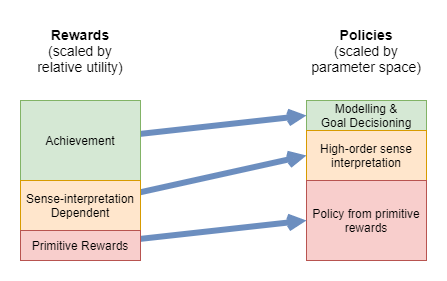

The diagram above was exported from draw.io. Its source (the exported page's mxGraphModel, read from the mxfile embedded in the PNG):
<mxGraphModel dx="1086" dy="806" grid="1" gridSize="10" guides="1" tooltips="1" connect="1" arrows="1" fold="1" page="1" pageScale="1" pageWidth="827" pageHeight="1169" math="0" shadow="0">
  <root>
    <mxCell id="0" />
    <mxCell id="1" parent="0" />
    <mxCell id="RrYMTyWBWwA6dkkztm_u-1" value="" style="rounded=0;whiteSpace=wrap;html=1;fontSize=12;" vertex="1" parent="1">
      <mxGeometry x="640" y="280" width="120" height="160" as="geometry" />
    </mxCell>
    <mxCell id="RrYMTyWBWwA6dkkztm_u-2" value="" style="rounded=0;whiteSpace=wrap;html=1;fontSize=12;" vertex="1" parent="1">
      <mxGeometry x="354" y="280" width="120" height="160" as="geometry" />
    </mxCell>
    <mxCell id="RrYMTyWBWwA6dkkztm_u-3" value="Modelling &amp;amp;&lt;br&gt;Goal Decisioning" style="rounded=0;whiteSpace=wrap;html=1;fontSize=12;fillColor=#d5e8d4;strokeColor=#82b366;" vertex="1" parent="1">
      <mxGeometry x="640" y="280" width="120" height="30" as="geometry" />
    </mxCell>
    <mxCell id="RrYMTyWBWwA6dkkztm_u-4" value="High-order sense interpretation" style="rounded=0;whiteSpace=wrap;html=1;fontSize=12;fillColor=#ffe6cc;strokeColor=#d79b00;" vertex="1" parent="1">
      <mxGeometry x="640" y="310" width="120" height="50" as="geometry" />
    </mxCell>
    <mxCell id="RrYMTyWBWwA6dkkztm_u-5" value="Policy from primitive rewards" style="rounded=0;whiteSpace=wrap;html=1;fontSize=12;fillColor=#f8cecc;strokeColor=#b85450;" vertex="1" parent="1">
      <mxGeometry x="640" y="360" width="120" height="80" as="geometry" />
    </mxCell>
    <mxCell id="RrYMTyWBWwA6dkkztm_u-6" style="edgeStyle=none;rounded=0;orthogonalLoop=1;jettySize=auto;html=1;entryX=0;entryY=0.5;entryDx=0;entryDy=0;fontSize=14;fillColor=#dae8fc;strokeColor=#6c8ebf;strokeWidth=6;endArrow=open;endFill=0;" edge="1" parent="1" source="RrYMTyWBWwA6dkkztm_u-7" target="RrYMTyWBWwA6dkkztm_u-3">
      <mxGeometry relative="1" as="geometry" />
    </mxCell>
    <mxCell id="RrYMTyWBWwA6dkkztm_u-7" value="Achievement" style="rounded=0;whiteSpace=wrap;html=1;fontSize=12;fillColor=#d5e8d4;strokeColor=#82b366;" vertex="1" parent="1">
      <mxGeometry x="354" y="280" width="120" height="80" as="geometry" />
    </mxCell>
    <mxCell id="RrYMTyWBWwA6dkkztm_u-8" style="edgeStyle=none;rounded=0;orthogonalLoop=1;jettySize=auto;html=1;entryX=0;entryY=0.5;entryDx=0;entryDy=0;fontSize=14;fillColor=#dae8fc;strokeColor=#6c8ebf;strokeWidth=6;endArrow=open;endFill=0;" edge="1" parent="1" source="RrYMTyWBWwA6dkkztm_u-9" target="RrYMTyWBWwA6dkkztm_u-4">
      <mxGeometry relative="1" as="geometry" />
    </mxCell>
    <mxCell id="RrYMTyWBWwA6dkkztm_u-9" value="Sense-interpretation Dependent" style="rounded=0;whiteSpace=wrap;html=1;fontSize=12;fillColor=#ffe6cc;strokeColor=#d79b00;" vertex="1" parent="1">
      <mxGeometry x="354" y="360" width="120" height="50" as="geometry" />
    </mxCell>
    <mxCell id="RrYMTyWBWwA6dkkztm_u-10" style="edgeStyle=none;rounded=0;orthogonalLoop=1;jettySize=auto;html=1;entryX=0;entryY=0.5;entryDx=0;entryDy=0;fontSize=14;fillColor=#dae8fc;strokeColor=#6c8ebf;strokeWidth=6;endArrow=open;endFill=0;" edge="1" parent="1" source="RrYMTyWBWwA6dkkztm_u-11" target="RrYMTyWBWwA6dkkztm_u-5">
      <mxGeometry relative="1" as="geometry" />
    </mxCell>
    <mxCell id="RrYMTyWBWwA6dkkztm_u-11" value="Primitive Rewards" style="rounded=0;whiteSpace=wrap;html=1;fontSize=12;fillColor=#f8cecc;strokeColor=#b85450;" vertex="1" parent="1">
      <mxGeometry x="354" y="410" width="120" height="30" as="geometry" />
    </mxCell>
    <mxCell id="RrYMTyWBWwA6dkkztm_u-12" value="&lt;b style=&quot;font-size: 14px&quot;&gt;Policies&lt;/b&gt;&lt;br style=&quot;font-size: 14px&quot;&gt;(scaled by parameter space)" style="text;html=1;strokeColor=none;fillColor=none;align=center;verticalAlign=top;whiteSpace=wrap;rounded=0;fontSize=14;" vertex="1" parent="1">
      <mxGeometry x="640" y="200" width="120" height="70" as="geometry" />
    </mxCell>
    <mxCell id="RrYMTyWBWwA6dkkztm_u-13" value="&lt;b&gt;Rewards&lt;/b&gt;&lt;br&gt;(scaled by&lt;br&gt;relative utility)" style="text;html=1;strokeColor=none;fillColor=none;align=center;verticalAlign=top;whiteSpace=wrap;rounded=0;fontSize=14;" vertex="1" parent="1">
      <mxGeometry x="354" y="200" width="120" height="70" as="geometry" />
    </mxCell>
  </root>
</mxGraphModel>